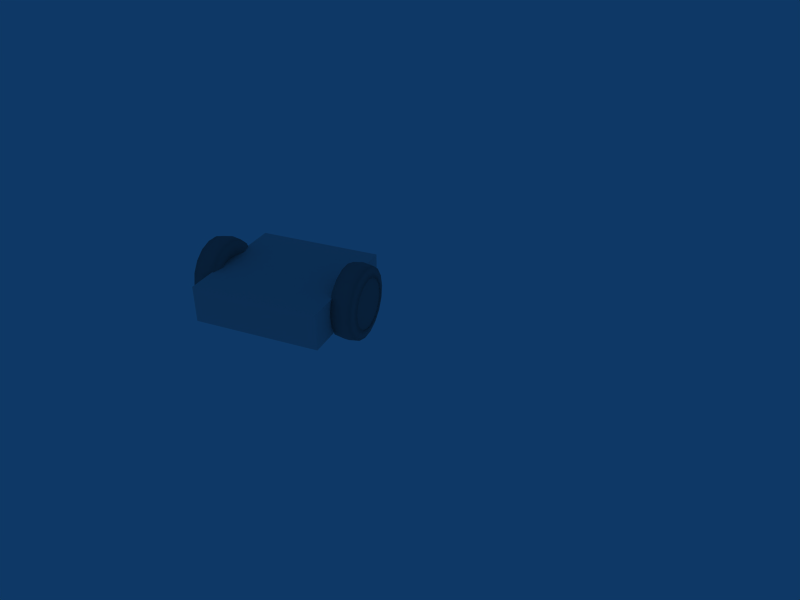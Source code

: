 # Source: robot.blend  (saved by Blender 2.54.0; exported with 4.5.12 LTS)
import bpy
from mathutils import Matrix  # noqa: F401  (used for matrix-valued properties, if any)

bpy.ops.wm.read_factory_settings(use_empty=True)
scene = bpy.context.scene
scene.name = 'CarScene'

# ---- collections
col_collection_1 = bpy.data.collections.new('Collection 1'); scene.collection.children.link(col_collection_1)

# ---- materials (node trees are filled in below, after node groups)
mat_carrozzeria = bpy.data.materials.new('carrozzeria')
mat_carrozzeria.alpha_threshold = 0.0
mat_carrozzeria.diffuse_color = (0.5471, 0.5471, 0.5471, 1.0)
mat_carrozzeria.roughness = 0.5
mat_carrozzeria.specular_intensity = 0.3493
mat_carrozzeria.line_color = (0.0, 0.0, 0.0, 1.0)
mat_material_001 = bpy.data.materials.new('Material.001')
mat_material_001.alpha_threshold = 0.0
mat_material_001.roughness = 0.5
mat_material_001.line_color = (0.0, 0.0, 0.0, 1.0)
mat_ruote = bpy.data.materials.new('ruote')
mat_ruote.alpha_threshold = 0.0
mat_ruote.preview_render_type = 'CUBE'
mat_ruote.diffuse_color = (0.5471, 0.5471, 0.5471, 1.0)
mat_ruote.roughness = 0.5
mat_ruote.specular_intensity = 0.0
mat_ruote.line_color = (0.0, 0.0, 0.0, 1.0)
mat_material = bpy.data.materials.new('Material')
mat_material.alpha_threshold = 0.0
mat_material.diffuse_color = (1.0, 0.7523, 0.7523, 1.0)
mat_material.roughness = 0.5
mat_material.line_color = (0.0, 0.0, 0.0, 1.0)

# ---- material node trees

# ---- world
world_world = bpy.data.worlds.new('World'); scene.world = world_world
world_world.color = (0.05656, 0.2208, 0.4)
world_world.use_sun_shadow = False
world_world.sun_shadow_jitter_overblur = 0.0
world_world.cycles.sampling_method = 'MANUAL'
world_world.cycles.sample_map_resolution = 256

# ---- cameras
cam_camera_002 = bpy.data.cameras.new('Camera.002')
cam_camera_002.passepartout_alpha = 0.2
cam_camera_002.clip_end = 100.0
cam_camera_002.lens = 35.0
cam_camera_002.show_passepartout = False
cam_camera_002.show_safe_areas = True
cam_camera_002.dof.focus_distance = 0.0
cam_camera_002.dof.aperture_fstop = 128.0

# ---- meshes
me_cube_001 = bpy.data.meshes.new('Cube.001')
me_cube_001.from_pydata([(-0.8975, -0.6234, -0.1809), (-0.8975, -0.627, 0.297), (-0.8975, 0.6359, 0.297), (-0.8975, 0.6356, -0.1809), (0.8925, 0.6356, -0.1809), (0.8925, 0.6359, 0.297), (0.8925, -0.627, 0.297), (0.8925, -0.6234, -0.1809)], [], [(3, 0, 7, 4), (0, 1, 6, 7), (1, 2, 5, 6), (2, 3, 4, 5), (4, 7, 6, 5)])
me_cube_001.materials.append(mat_carrozzeria)
me_cube_001.use_remesh_preserve_volume = False
me_cube_001.use_remesh_preserve_attributes = False
me_cube_001.use_mirror_vertex_groups = False
me_cube_001.update()
me_cube = bpy.data.meshes.new('Cube')
me_cube.from_pydata([(1.0, 1.0, -1.0), (1.0, -1.0, -1.0), (-1.0, -1.0, -1.0), (-1.0, 1.0, -1.0), (1.0, 1.0, 1.0), (1.0, -1.0, 1.0), (-1.0, -1.0, 1.0), (-1.0, 1.0, 1.0)], [], [(0, 1, 2, 3), (4, 7, 6, 5), (0, 4, 5, 1), (1, 5, 6, 2), (2, 6, 7, 3), (4, 0, 3, 7)])
me_cube.materials.append(mat_material_001)
me_cube.use_remesh_preserve_volume = False
me_cube.use_remesh_preserve_attributes = False
me_cube.use_mirror_vertex_groups = False
me_cube.update()
me_circle_041 = bpy.data.meshes.new('Circle.041')
me_circle_041.from_pydata([(-0.1002, -4.605e-08, 1.623e-08), (-0.08557, -0.1641, 0.1486), (-0.08557, -0.1034, 0.1958), (-0.08557, -0.03021, 0.2194), (-0.08557, 0.04664, 0.2165), (-0.08557, 0.1179, 0.1875), (-0.08557, 0.1749, 0.1358), (-0.08557, 0.2108, 0.06784), (-0.08557, 0.2213, -0.00834), (-0.08557, 0.2051, -0.08351), (-0.08557, 0.1641, -0.1486), (-0.08557, 0.1034, -0.1958), (-0.08557, 0.03021, -0.2194), (-0.08557, -0.04664, -0.2165), (-0.08557, -0.1179, -0.1875), (-0.08557, -0.1749, -0.1358), (-0.08557, -0.2108, -0.06784), (-0.08557, -0.2213, 0.00834), (-0.08557, -0.2051, 0.08351), (-0.08557, -0.2383, 0.09705), (-0.08557, -0.2571, 0.009692), (-0.08557, -0.2449, -0.07883), (-0.08557, -0.2032, -0.1578), (-0.08557, -0.137, -0.2178), (-0.08557, -0.05419, -0.2515), (-0.08557, 0.0351, -0.2549), (-0.08557, 0.1202, -0.2275), (-0.08557, 0.1907, -0.1727), (-0.08557, 0.2383, -0.09705), (-0.08557, 0.2571, -0.009692), (-0.08557, 0.2449, 0.07883), (-0.08557, 0.2032, 0.1578), (-0.08557, 0.137, 0.2178), (-0.08557, 0.05419, 0.2515), (-0.08557, -0.0351, 0.2549), (-0.08557, -0.1202, 0.2275), (-0.08557, -0.1907, 0.1727), (0.1666, 0.1367, 0.218), (0.1666, 0.203, 0.158), (0.1666, 0.2449, 0.07907), (0.1666, 0.2571, -0.009441), (0.1666, 0.2384, -0.09682), (0.1666, 0.1909, -0.1725), (0.1666, 0.1204, -0.2274), (0.1666, 0.03535, -0.2549), (0.1666, -0.05395, -0.2516), (0.1666, -0.1367, -0.218), (0.1666, -0.203, -0.158), (0.1666, -0.2449, -0.07907), (0.1666, -0.2571, 0.009441), (0.1666, -0.2384, 0.09682), (0.1666, -0.1909, 0.1725), (0.1666, -0.1204, 0.2274), (0.1666, -0.03535, 0.2549), (0.1666, 0.05395, 0.2516), (0.03281, -6.491e-09, 5.084e-08), (0.1361, 0.1884, 0.3002), (0.1361, 0.2797, 0.2177), (0.1361, 0.3373, 0.1089), (0.1361, 0.3542, -0.01301), (0.1361, 0.3284, -0.1334), (0.1361, 0.263, -0.2376), (0.1361, 0.1658, -0.3132), (0.1361, 0.0487, -0.3511), (0.1361, -0.07431, -0.3466), (0.1361, -0.1884, -0.3002), (0.1361, -0.2797, -0.2177), (0.1361, -0.3373, -0.1089), (0.1361, -0.3542, 0.01301), (0.1361, -0.3284, 0.1334), (0.1361, -0.263, 0.2376), (0.1361, -0.1658, 0.3132), (0.1361, -0.0487, 0.3511), (0.1361, 0.07431, 0.3466), (0.03759, -0.2746, 0.2487), (0.03759, -0.173, 0.3276), (0.03759, -0.05054, 0.367), (0.03759, 0.07803, 0.3622), (0.03759, 0.1972, 0.3136), (0.03759, 0.2926, 0.2273), (0.03759, 0.3527, 0.1135), (0.03759, 0.3702, -0.01395), (0.03759, 0.3431, -0.1397), (0.03759, 0.2746, -0.2487), (0.03759, 0.173, -0.3276), (0.03759, 0.05054, -0.367), (0.03759, -0.07803, -0.3622), (0.03759, -0.1972, -0.3136), (0.03759, -0.2926, -0.2273), (0.03759, -0.3527, -0.1135), (0.03759, -0.3702, 0.01395), (0.03759, -0.3431, 0.1397), (-0.06748, -0.2627, 0.2379), (-0.06748, -0.1655, 0.3134), (-0.06748, -0.04836, 0.3511), (-0.06748, 0.07465, 0.3465), (-0.06748, 0.1887, 0.3001), (-0.06748, 0.2799, 0.2174), (-0.06748, 0.3374, 0.1086), (-0.06748, 0.3542, -0.01335), (-0.06748, 0.3283, -0.1337), (-0.06748, 0.2627, -0.2379), (-0.06748, 0.1655, -0.3134), (-0.06748, 0.04836, -0.3511), (-0.06748, -0.07465, -0.3465), (-0.06748, -0.1887, -0.3001), (-0.06748, -0.2799, -0.2174), (-0.06748, -0.3374, -0.1086), (-0.06748, -0.3542, 0.01335), (-0.06748, -0.3283, 0.1337), (-0.09792, -0.1907, 0.1727), (-0.09792, -0.1202, 0.2275), (-0.09792, -0.0351, 0.2549), (-0.09792, 0.05419, 0.2515), (-0.09792, 0.137, 0.2178), (-0.09792, 0.2032, 0.1578), (-0.09792, 0.2449, 0.07883), (-0.09792, 0.2571, -0.009692), (-0.09792, 0.2383, -0.09705), (-0.09792, 0.1907, -0.1727), (-0.09792, 0.1202, -0.2275), (-0.09792, 0.0351, -0.2549), (-0.09792, -0.05419, -0.2515), (-0.09792, -0.137, -0.2178), (-0.09792, -0.2032, -0.1578), (-0.09792, -0.2449, -0.07883), (-0.09792, -0.2571, 0.009692), (-0.09792, -0.2383, 0.09705)], [], [(18, 0, 17), (17, 0, 16), (16, 0, 15), (15, 0, 14), (14, 0, 13), (13, 0, 12), (12, 0, 11), (11, 0, 10), (10, 0, 9), (9, 0, 8), (8, 0, 7), (7, 0, 6), (6, 0, 5), (5, 0, 4), (4, 0, 3), (3, 0, 2), (2, 0, 1), (1, 0, 18), (19, 36, 1, 18), (36, 35, 2, 1), (35, 34, 3, 2), (34, 33, 4, 3), (33, 32, 5, 4), (32, 31, 6, 5), (31, 30, 7, 6), (30, 29, 8, 7), (29, 28, 9, 8), (28, 27, 10, 9), (27, 26, 11, 10), (26, 25, 12, 11), (25, 24, 13, 12), (24, 23, 14, 13), (23, 22, 15, 14), (22, 21, 16, 15), (21, 20, 17, 16), (20, 19, 18, 17), (126, 127, 19, 20), (125, 126, 20, 21), (124, 125, 21, 22), (123, 124, 22, 23), (122, 123, 23, 24), (121, 122, 24, 25), (120, 121, 25, 26), (119, 120, 26, 27), (118, 119, 27, 28), (117, 118, 28, 29), (116, 117, 29, 30), (115, 116, 30, 31), (114, 115, 31, 32), (113, 114, 32, 33), (112, 113, 33, 34), (111, 112, 34, 35), (110, 111, 35, 36), (127, 110, 36, 19), (38, 37, 55), (55, 39, 38), (55, 40, 39), (55, 41, 40), (55, 42, 41), (55, 43, 42), (55, 44, 43), (55, 45, 44), (55, 46, 45), (55, 47, 46), (55, 48, 47), (55, 49, 48), (55, 50, 49), (55, 51, 50), (55, 52, 51), (55, 53, 52), (55, 54, 53), (55, 37, 54), (37, 38, 57, 56), (38, 39, 58, 57), (39, 40, 59, 58), (40, 41, 60, 59), (41, 42, 61, 60), (42, 43, 62, 61), (43, 44, 63, 62), (44, 45, 64, 63), (45, 46, 65, 64), (46, 47, 66, 65), (47, 48, 67, 66), (48, 49, 68, 67), (49, 50, 69, 68), (50, 51, 70, 69), (51, 52, 71, 70), (52, 53, 72, 71), (53, 54, 73, 72), (54, 37, 56, 73), (56, 57, 79, 78), (57, 58, 80, 79), (58, 59, 81, 80), (59, 60, 82, 81), (60, 61, 83, 82), (61, 62, 84, 83), (62, 63, 85, 84), (63, 64, 86, 85), (64, 65, 87, 86), (65, 66, 88, 87), (66, 67, 89, 88), (67, 68, 90, 89), (68, 69, 91, 90), (69, 70, 74, 91), (70, 71, 75, 74), (71, 72, 76, 75), (72, 73, 77, 76), (73, 56, 78, 77), (92, 109, 91, 74), (93, 92, 74, 75), (94, 93, 75, 76), (95, 94, 76, 77), (96, 95, 77, 78), (97, 96, 78, 79), (98, 97, 79, 80), (99, 98, 80, 81), (100, 99, 81, 82), (101, 100, 82, 83), (102, 101, 83, 84), (103, 102, 84, 85), (104, 103, 85, 86), (105, 104, 86, 87), (106, 105, 87, 88), (107, 106, 88, 89), (108, 107, 89, 90), (109, 108, 90, 91), (110, 127, 109, 92), (111, 110, 92, 93), (112, 111, 93, 94), (113, 112, 94, 95), (114, 113, 95, 96), (115, 114, 96, 97), (116, 115, 97, 98), (117, 116, 98, 99), (118, 117, 99, 100), (119, 118, 100, 101), (120, 119, 101, 102), (121, 120, 102, 103), (122, 121, 103, 104), (123, 122, 104, 105), (124, 123, 105, 106), (125, 124, 106, 107), (126, 125, 107, 108), (127, 126, 108, 109)])
me_circle_041.polygons.foreach_set('use_smooth', [0, 0, 0, 0, 0, 0, 0, 0, 0, 0, 0, 0, 0, 0, 0, 0, 0, 0, 0, 0, 0, 0, 0, 0, 0, 0, 0, 0, 0, 0, 0, 0, 0, 0, 0, 0, 1, 1, 1, 1, 1, 1, 1, 1, 1, 1, 1, 1, 1, 1, 1, 1, 1, 1, 1, 1, 1, 1, 1, 1, 1, 1, 1, 1, 1, 1, 1, 1, 1, 1, 1, 1, 1, 1, 1, 1, 1, 1, 1, 1, 1, 1, 1, 1, 1, 1, 1, 1, 1, 1, 1, 1, 1, 1, 1, 1, 1, 1, 1, 1, 1, 1, 1, 1, 1, 1, 1, 1, 1, 1, 1, 1, 1, 1, 1, 1, 1, 1, 1, 1, 1, 1, 1, 1, 1, 1, 1, 1, 1, 1, 1, 1, 1, 1, 1, 1, 1, 1, 1, 1, 1, 1, 1, 1])
_k = set([(19, 20), (19, 36), (20, 21), (21, 22), (22, 23), (23, 24), (24, 25), (25, 26), (26, 27), (27, 28), (28, 29), (29, 30), (30, 31), (31, 32), (32, 33), (33, 34), (34, 35), (35, 36)])
me_circle_041.attributes.new('sharp_edge', 'BOOLEAN', 'EDGE').data.foreach_set('value', [ (min(e.vertices), max(e.vertices)) in _k for e in me_circle_041.edges])
_uv = me_circle_041.uv_layers.new(name='UVTex')
_uv.uv.foreach_set('vector', [0.6822, 0.5958, 0.6643, 0.6172, 0.6738, 0.591, 0.6738, 0.591, 0.6643, 0.6172, 0.6643, 0.5893, 0.6643, 0.5893, 0.6643, 0.6172, 0.6548, 0.591, 0.6548, 0.591, 0.6643, 0.6172, 0.6464, 0.5958, 0.6464, 0.5958, 0.6643, 0.6172, 0.6401, 0.6032, 0.6401, 0.6032, 0.6643, 0.6172, 0.6368, 0.6124, 0.6368, 0.6124, 0.6643, 0.6172, 0.6368, 0.622, 0.6368, 0.622, 0.6643, 0.6172, 0.6402, 0.6311, 0.6402, 0.6311, 0.6643, 0.6172, 0.6464, 0.6386, 0.6464, 0.6386, 0.6643, 0.6172, 0.6548, 0.6434, 0.6548, 0.6434, 0.6643, 0.6172, 0.6643, 0.6451, 0.6643, 0.6451, 0.6643, 0.6172, 0.6738, 0.6434, 0.6738, 0.6434, 0.6643, 0.6172, 0.6822, 0.6386, 0.6822, 0.6386, 0.6643, 0.6172, 0.6885, 0.6311, 0.6885, 0.6311, 0.6643, 0.6172, 0.6918, 0.622, 0.6918, 0.622, 0.6643, 0.6172, 0.6918, 0.6123, 0.6918, 0.6123, 0.6643, 0.6172, 0.6885, 0.6032, 0.6885, 0.6032, 0.6643, 0.6172, 0.6822, 0.5958, 0.6851, 0.5924, 0.6924, 0.601, 0.6885, 0.6032, 0.6822, 0.5958, 0.6924, 0.601, 0.6962, 0.6116, 0.6918, 0.6123, 0.6885, 0.6032, 0.6962, 0.6116, 0.6962, 0.6228, 0.6918, 0.622, 0.6918, 0.6123, 0.6962, 0.6228, 0.6924, 0.6334, 0.6885, 0.6311, 0.6918, 0.622, 0.6924, 0.6334, 0.6851, 0.642, 0.6822, 0.6386, 0.6885, 0.6311, 0.6851, 0.642, 0.6754, 0.6476, 0.6738, 0.6434, 0.6822, 0.6386, 0.6754, 0.6476, 0.6643, 0.6496, 0.6643, 0.6451, 0.6738, 0.6434, 0.6643, 0.6496, 0.6532, 0.6476, 0.6548, 0.6434, 0.6643, 0.6451, 0.6532, 0.6476, 0.6435, 0.642, 0.6464, 0.6386, 0.6548, 0.6434, 0.6435, 0.642, 0.6362, 0.6334, 0.6402, 0.6311, 0.6464, 0.6386, 0.6362, 0.6334, 0.6324, 0.6228, 0.6368, 0.622, 0.6402, 0.6311, 0.6324, 0.6228, 0.6324, 0.6116, 0.6368, 0.6124, 0.6368, 0.622, 0.6324, 0.6116, 0.6362, 0.601, 0.6401, 0.6032, 0.6368, 0.6124, 0.6362, 0.601, 0.6435, 0.5924, 0.6464, 0.5958, 0.6401, 0.6032, 0.6435, 0.5924, 0.6532, 0.5867, 0.6548, 0.591, 0.6464, 0.5958, 0.6532, 0.5867, 0.6643, 0.5848, 0.6643, 0.5893, 0.6548, 0.591, 0.6643, 0.5848, 0.6754, 0.5867, 0.6738, 0.591, 0.6643, 0.5893, 0.6754, 0.5867, 0.6851, 0.5924, 0.6822, 0.5958, 0.6738, 0.591, 0.672, 0.5701, 0.6869, 0.5764, 0.6837, 0.5816, 0.6706, 0.5764, 0.6552, 0.5693, 0.672, 0.5701, 0.6706, 0.5764, 0.6564, 0.5762, 0.6394, 0.5753, 0.6552, 0.5693, 0.6564, 0.5762, 0.6428, 0.581, 0.6267, 0.5862, 0.6394, 0.5753, 0.6428, 0.581, 0.6319, 0.5903, 0.6187, 0.6009, 0.6267, 0.5862, 0.6319, 0.5903, 0.625, 0.6029, 0.6163, 0.6175, 0.6187, 0.6009, 0.625, 0.6029, 0.6229, 0.6172, 0.6196, 0.6339, 0.6163, 0.6175, 0.6229, 0.6172, 0.6257, 0.6314, 0.6283, 0.6483, 0.6196, 0.6339, 0.6257, 0.6314, 0.6333, 0.6439, 0.6412, 0.6589, 0.6283, 0.6483, 0.6333, 0.6439, 0.6444, 0.6533, 0.6565, 0.6645, 0.6412, 0.6589, 0.6444, 0.6533, 0.6576, 0.6584, 0.6728, 0.6651, 0.6565, 0.6645, 0.6576, 0.6584, 0.6718, 0.6585, 0.6878, 0.6592, 0.6728, 0.6651, 0.6718, 0.6585, 0.6848, 0.654, 0.7001, 0.6491, 0.6878, 0.6592, 0.6848, 0.654, 0.6953, 0.6451, 0.7081, 0.6349, 0.7001, 0.6491, 0.6953, 0.6451, 0.702, 0.6328, 0.7108, 0.6186, 0.7081, 0.6349, 0.702, 0.6328, 0.7042, 0.6186, 0.7078, 0.602, 0.7108, 0.6186, 0.7042, 0.6186, 0.7015, 0.6042, 0.6996, 0.5871, 0.7078, 0.602, 0.7015, 0.6042, 0.6941, 0.5914, 0.6869, 0.5764, 0.6996, 0.5871, 0.6941, 0.5914, 0.6837, 0.5816, 0.6305, 0.6126, 0.6346, 0.6014, 0.6642, 0.6185, 0.6642, 0.6185, 0.6305, 0.6244, 0.6305, 0.6126, 0.6642, 0.6185, 0.6346, 0.6356, 0.6305, 0.6244, 0.6642, 0.6185, 0.6422, 0.6447, 0.6346, 0.6356, 0.6642, 0.6185, 0.6525, 0.6506, 0.6422, 0.6447, 0.6642, 0.6185, 0.6642, 0.6527, 0.6525, 0.6506, 0.6642, 0.6185, 0.6759, 0.6506, 0.6642, 0.6527, 0.6642, 0.6185, 0.6862, 0.6447, 0.6759, 0.6506, 0.6642, 0.6185, 0.6938, 0.6356, 0.6862, 0.6447, 0.6642, 0.6185, 0.6979, 0.6244, 0.6938, 0.6356, 0.6642, 0.6185, 0.6979, 0.6126, 0.6979, 0.6244, 0.6642, 0.6185, 0.6938, 0.6014, 0.6979, 0.6126, 0.6642, 0.6185, 0.6862, 0.5923, 0.6938, 0.6014, 0.6642, 0.6185, 0.6759, 0.5864, 0.6862, 0.5923, 0.6642, 0.6185, 0.6642, 0.5843, 0.6759, 0.5864, 0.6642, 0.6185, 0.6525, 0.5864, 0.6642, 0.5843, 0.6642, 0.6185, 0.6422, 0.5923, 0.6525, 0.5864, 0.6642, 0.6185, 0.6346, 0.6014, 0.6422, 0.5923, 0.658, 0.5776, 0.6447, 0.5826, 0.6271, 0.5536, 0.6516, 0.545, 0.6447, 0.5826, 0.6337, 0.5916, 0.6068, 0.57, 0.6271, 0.5536, 0.6337, 0.5916, 0.6265, 0.6039, 0.5933, 0.5927, 0.6068, 0.57, 0.6265, 0.6039, 0.6237, 0.6176, 0.5885, 0.6183, 0.5933, 0.5927, 0.6237, 0.6176, 0.6261, 0.6316, 0.5926, 0.6439, 0.5885, 0.6183, 0.6261, 0.6316, 0.6331, 0.6438, 0.6054, 0.6669, 0.5926, 0.6439, 0.6331, 0.6438, 0.6439, 0.6529, 0.6255, 0.6838, 0.6054, 0.6669, 0.6439, 0.6529, 0.6572, 0.6577, 0.6501, 0.6931, 0.6255, 0.6838, 0.6572, 0.6577, 0.6715, 0.6578, 0.6768, 0.6931, 0.6501, 0.6931, 0.6715, 0.6578, 0.6849, 0.653, 0.7016, 0.6839, 0.6768, 0.6931, 0.6849, 0.653, 0.6958, 0.6439, 0.7216, 0.6668, 0.7016, 0.6839, 0.6958, 0.6439, 0.703, 0.6316, 0.7345, 0.644, 0.7216, 0.6668, 0.703, 0.6316, 0.7055, 0.6176, 0.7388, 0.6182, 0.7345, 0.644, 0.7055, 0.6176, 0.7031, 0.6037, 0.7341, 0.5927, 0.7388, 0.6182, 0.7031, 0.6037, 0.6961, 0.5914, 0.7211, 0.5706, 0.7341, 0.5927, 0.6961, 0.5914, 0.6853, 0.5823, 0.7014, 0.5539, 0.7211, 0.5706, 0.6853, 0.5823, 0.6721, 0.5775, 0.6772, 0.5452, 0.7014, 0.5539, 0.6721, 0.5775, 0.658, 0.5776, 0.6516, 0.545, 0.6772, 0.5452, 0.9861, 0.09536, 0.9861, 0.1226, 0.9207, 0.1225, 0.9207, 0.09507, 0.9861, 0.1226, 0.9861, 0.15, 0.9207, 0.15, 0.9207, 0.1225, 0.9861, 0.15, 0.9861, 0.1774, 0.9207, 0.1774, 0.9207, 0.15, 0.9861, 0.1774, 0.9861, 0.2048, 0.9207, 0.2049, 0.9207, 0.1774, 0.9861, 0.2048, 0.9861, 0.2323, 0.9207, 0.2324, 0.9207, 0.2049, 0.9861, 0.2323, 0.9861, 0.2599, 0.9207, 0.26, 0.9207, 0.2324, 0.9861, 0.2599, 0.9861, 0.2876, 0.9207, 0.2877, 0.9207, 0.26, 0.9861, 0.2876, 0.9861, 0.3153, 0.9207, 0.3154, 0.9207, 0.2877, 0.9861, 0.3153, 0.9861, 0.3431, 0.9207, 0.3432, 0.9207, 0.3154, 0.9861, 0.3431, 0.9861, 0.371, 0.9207, 0.3711, 0.9207, 0.3432, 0.9861, 0.371, 0.9861, 0.3989, 0.9207, 0.399, 0.9207, 0.3711, 0.9861, 0.3989, 0.9861, 0.4269, 0.9207, 0.4271, 0.9207, 0.399, 0.9861, 0.4269, 0.9861, 0.4595, 0.9207, 0.4598, 0.9207, 0.4271, 0.9861, 0.4595, 0.9861, 0.488, 0.9207, 0.4888, 0.9207, 0.4598, 0.9861, 0.488, 0.9861, 0.5177, 0.9207, 0.5192, 0.9207, 0.4888, 0.9861, 0.0138, 0.9861, 0.0409, 0.9207, 0.0397, 0.9207, 0.01151, 0.9861, 0.0409, 0.9861, 0.06811, 0.9207, 0.06749, 0.9207, 0.0397, 0.9861, 0.06811, 0.9861, 0.09536, 0.9207, 0.09507, 0.9207, 0.06749, 0.8508, 0.4871, 0.8508, 0.4588, 0.9207, 0.4598, 0.9207, 0.4888, 0.8508, 0.5164, 0.8508, 0.4871, 0.9207, 0.4888, 0.9207, 0.5192, 0.8508, 0.0406, 0.8508, 0.01319, 0.9207, 0.01151, 0.9207, 0.0397, 0.8508, 0.06795, 0.8508, 0.0406, 0.9207, 0.0397, 0.9207, 0.06749, 0.8508, 0.09526, 0.8508, 0.06795, 0.9207, 0.06749, 0.9207, 0.09507, 0.8508, 0.1225, 0.8508, 0.09526, 0.9207, 0.09507, 0.9207, 0.1225, 0.8508, 0.1498, 0.8508, 0.1225, 0.9207, 0.1225, 0.9207, 0.15, 0.8508, 0.1771, 0.8508, 0.1498, 0.9207, 0.15, 0.9207, 0.1774, 0.8508, 0.2045, 0.8508, 0.1771, 0.9207, 0.1774, 0.9207, 0.2049, 0.8508, 0.232, 0.8508, 0.2045, 0.9207, 0.2049, 0.9207, 0.2324, 0.8508, 0.2595, 0.8508, 0.232, 0.9207, 0.2324, 0.9207, 0.26, 0.8508, 0.2871, 0.8508, 0.2595, 0.9207, 0.26, 0.9207, 0.2877, 0.8508, 0.3149, 0.8508, 0.2871, 0.9207, 0.2877, 0.9207, 0.3154, 0.8508, 0.3427, 0.8508, 0.3149, 0.9207, 0.3154, 0.9207, 0.3432, 0.8508, 0.3705, 0.8508, 0.3427, 0.9207, 0.3432, 0.9207, 0.3711, 0.8508, 0.3984, 0.8508, 0.3705, 0.9207, 0.3711, 0.9207, 0.399, 0.8508, 0.4264, 0.8508, 0.3984, 0.9207, 0.399, 0.9207, 0.4271, 0.8508, 0.4588, 0.8508, 0.4264, 0.9207, 0.4271, 0.9207, 0.4598, 0.6996, 0.5871, 0.6869, 0.5764, 0.7006, 0.5543, 0.7198, 0.5707, 0.7078, 0.602, 0.6996, 0.5871, 0.7198, 0.5707, 0.7326, 0.5932, 0.7108, 0.6186, 0.7078, 0.602, 0.7326, 0.5932, 0.7369, 0.6186, 0.7081, 0.6349, 0.7108, 0.6186, 0.7369, 0.6186, 0.7324, 0.6437, 0.7001, 0.6491, 0.7081, 0.6349, 0.7324, 0.6437, 0.7195, 0.6653, 0.6878, 0.6592, 0.7001, 0.6491, 0.7195, 0.6653, 0.7006, 0.6812, 0.6728, 0.6651, 0.6878, 0.6592, 0.7006, 0.6812, 0.6773, 0.69, 0.6565, 0.6645, 0.6728, 0.6651, 0.6773, 0.69, 0.6519, 0.69, 0.6412, 0.6589, 0.6565, 0.6645, 0.6519, 0.69, 0.6283, 0.6813, 0.6283, 0.6483, 0.6412, 0.6589, 0.6283, 0.6813, 0.6085, 0.6654, 0.6196, 0.6339, 0.6283, 0.6483, 0.6085, 0.6654, 0.5952, 0.6435, 0.6163, 0.6175, 0.6196, 0.6339, 0.5952, 0.6435, 0.5897, 0.6182, 0.6187, 0.6009, 0.6163, 0.6175, 0.5897, 0.6182, 0.5936, 0.5923, 0.6267, 0.5862, 0.6187, 0.6009, 0.5936, 0.5923, 0.6062, 0.5694, 0.6394, 0.5753, 0.6267, 0.5862, 0.6062, 0.5694, 0.6262, 0.5522, 0.6552, 0.5693, 0.6394, 0.5753, 0.6262, 0.5522, 0.6513, 0.5435, 0.672, 0.5701, 0.6552, 0.5693, 0.6513, 0.5435, 0.6773, 0.5446, 0.6869, 0.5764, 0.672, 0.5701, 0.6773, 0.5446, 0.7006, 0.5543])
me_circle_041.materials.append(mat_ruote)
me_circle_041.materials.append(mat_material)
me_circle_041.use_remesh_preserve_volume = False
me_circle_041.use_remesh_preserve_attributes = False
me_circle_041.use_mirror_vertex_groups = False
me_circle_041.update()
me_circle_001 = bpy.data.meshes.new('Circle.001')
me_circle_001.from_pydata([(0.1002, -4.605e-08, -1.468e-08), (0.08557, -0.1641, -0.1486), (0.08557, -0.1034, -0.1958), (0.08557, -0.03021, -0.2194), (0.08557, 0.04664, -0.2165), (0.08557, 0.1179, -0.1875), (0.08557, 0.1749, -0.1358), (0.08557, 0.2108, -0.06784), (0.08557, 0.2213, 0.00834), (0.08557, 0.2051, 0.08351), (0.08557, 0.1641, 0.1486), (0.08557, 0.1034, 0.1958), (0.08557, 0.03021, 0.2194), (0.08557, -0.04664, 0.2165), (0.08557, -0.1179, 0.1875), (0.08557, -0.1749, 0.1358), (0.08557, -0.2108, 0.06784), (0.08557, -0.2213, -0.00834), (0.08557, -0.2051, -0.08351), (0.08557, -0.2383, -0.09705), (0.08557, -0.2571, -0.009692), (0.08557, -0.2449, 0.07883), (0.08557, -0.2032, 0.1578), (0.08557, -0.137, 0.2178), (0.08557, -0.05419, 0.2515), (0.08557, 0.0351, 0.2549), (0.08557, 0.1202, 0.2275), (0.08557, 0.1907, 0.1727), (0.08557, 0.2383, 0.09705), (0.08557, 0.2571, 0.009692), (0.08557, 0.2449, -0.07883), (0.08557, 0.2032, -0.1578), (0.08557, 0.137, -0.2178), (0.08557, 0.05419, -0.2515), (0.08557, -0.0351, -0.2549), (0.08557, -0.1202, -0.2275), (0.08557, -0.1907, -0.1727), (-0.1666, 0.1367, -0.218), (-0.1666, 0.203, -0.158), (-0.1666, 0.2449, -0.07907), (-0.1666, 0.2571, 0.009441), (-0.1666, 0.2384, 0.09682), (-0.1666, 0.1909, 0.1725), (-0.1666, 0.1204, 0.2274), (-0.1666, 0.03535, 0.2549), (-0.1666, -0.05395, 0.2516), (-0.1666, -0.1367, 0.218), (-0.1666, -0.203, 0.158), (-0.1666, -0.2449, 0.07907), (-0.1666, -0.2571, -0.009441), (-0.1666, -0.2384, -0.09682), (-0.1666, -0.1909, -0.1725), (-0.1666, -0.1204, -0.2274), (-0.1666, -0.03535, -0.2549), (-0.1666, 0.05395, -0.2516), (-0.03281, -6.491e-09, -3.694e-08), (-0.1361, 0.1884, -0.3002), (-0.1361, 0.2797, -0.2177), (-0.1361, 0.3373, -0.1089), (-0.1361, 0.3542, 0.01301), (-0.1361, 0.3284, 0.1334), (-0.1361, 0.263, 0.2376), (-0.1361, 0.1658, 0.3132), (-0.1361, 0.0487, 0.3511), (-0.1361, -0.07431, 0.3466), (-0.1361, -0.1884, 0.3002), (-0.1361, -0.2797, 0.2177), (-0.1361, -0.3373, 0.1089), (-0.1361, -0.3542, -0.01301), (-0.1361, -0.3284, -0.1334), (-0.1361, -0.263, -0.2376), (-0.1361, -0.1658, -0.3132), (-0.1361, -0.0487, -0.3511), (-0.1361, 0.07431, -0.3466), (-0.03759, -0.2746, -0.2487), (-0.03759, -0.173, -0.3276), (-0.03759, -0.05054, -0.367), (-0.03759, 0.07803, -0.3622), (-0.03759, 0.1972, -0.3136), (-0.03759, 0.2926, -0.2273), (-0.03759, 0.3527, -0.1135), (-0.03759, 0.3702, 0.01395), (-0.03759, 0.3431, 0.1397), (-0.03759, 0.2746, 0.2487), (-0.03759, 0.173, 0.3276), (-0.03759, 0.05054, 0.367), (-0.03759, -0.07803, 0.3622), (-0.03759, -0.1972, 0.3136), (-0.03759, -0.2926, 0.2273), (-0.03759, -0.3527, 0.1135), (-0.03759, -0.3702, -0.01395), (-0.03759, -0.3431, -0.1397), (0.06748, -0.2627, -0.2379), (0.06748, -0.1655, -0.3134), (0.06748, -0.04836, -0.3511), (0.06748, 0.07465, -0.3465), (0.06748, 0.1887, -0.3001), (0.06748, 0.2799, -0.2174), (0.06748, 0.3374, -0.1086), (0.06748, 0.3542, 0.01335), (0.06748, 0.3283, 0.1337), (0.06748, 0.2627, 0.2379), (0.06748, 0.1655, 0.3134), (0.06748, 0.04836, 0.3511), (0.06748, -0.07465, 0.3465), (0.06748, -0.1887, 0.3001), (0.06748, -0.2799, 0.2174), (0.06748, -0.3374, 0.1086), (0.06748, -0.3542, -0.01335), (0.06748, -0.3283, -0.1337), (0.09792, -0.1907, -0.1727), (0.09792, -0.1202, -0.2275), (0.09792, -0.0351, -0.2549), (0.09792, 0.05419, -0.2515), (0.09792, 0.137, -0.2178), (0.09792, 0.2032, -0.1578), (0.09792, 0.2449, -0.07883), (0.09792, 0.2571, 0.009692), (0.09792, 0.2383, 0.09705), (0.09792, 0.1907, 0.1727), (0.09792, 0.1202, 0.2275), (0.09792, 0.0351, 0.2549), (0.09792, -0.05419, 0.2515), (0.09792, -0.137, 0.2178), (0.09792, -0.2032, 0.1578), (0.09792, -0.2449, 0.07883), (0.09792, -0.2571, -0.009692), (0.09792, -0.2383, -0.09705)], [], [(18, 0, 17), (17, 0, 16), (16, 0, 15), (15, 0, 14), (14, 0, 13), (13, 0, 12), (12, 0, 11), (11, 0, 10), (10, 0, 9), (9, 0, 8), (8, 0, 7), (7, 0, 6), (6, 0, 5), (5, 0, 4), (4, 0, 3), (3, 0, 2), (2, 0, 1), (1, 0, 18), (19, 36, 1, 18), (36, 35, 2, 1), (35, 34, 3, 2), (34, 33, 4, 3), (33, 32, 5, 4), (32, 31, 6, 5), (31, 30, 7, 6), (30, 29, 8, 7), (29, 28, 9, 8), (28, 27, 10, 9), (27, 26, 11, 10), (26, 25, 12, 11), (25, 24, 13, 12), (24, 23, 14, 13), (23, 22, 15, 14), (22, 21, 16, 15), (21, 20, 17, 16), (20, 19, 18, 17), (126, 127, 19, 20), (125, 126, 20, 21), (124, 125, 21, 22), (123, 124, 22, 23), (122, 123, 23, 24), (121, 122, 24, 25), (120, 121, 25, 26), (119, 120, 26, 27), (118, 119, 27, 28), (117, 118, 28, 29), (116, 117, 29, 30), (115, 116, 30, 31), (114, 115, 31, 32), (113, 114, 32, 33), (112, 113, 33, 34), (111, 112, 34, 35), (110, 111, 35, 36), (127, 110, 36, 19), (38, 37, 55), (55, 39, 38), (55, 40, 39), (55, 41, 40), (55, 42, 41), (55, 43, 42), (55, 44, 43), (55, 45, 44), (55, 46, 45), (55, 47, 46), (55, 48, 47), (55, 49, 48), (55, 50, 49), (55, 51, 50), (55, 52, 51), (55, 53, 52), (55, 54, 53), (55, 37, 54), (37, 38, 57, 56), (38, 39, 58, 57), (39, 40, 59, 58), (40, 41, 60, 59), (41, 42, 61, 60), (42, 43, 62, 61), (43, 44, 63, 62), (44, 45, 64, 63), (45, 46, 65, 64), (46, 47, 66, 65), (47, 48, 67, 66), (48, 49, 68, 67), (49, 50, 69, 68), (50, 51, 70, 69), (51, 52, 71, 70), (52, 53, 72, 71), (53, 54, 73, 72), (54, 37, 56, 73), (56, 57, 79, 78), (57, 58, 80, 79), (58, 59, 81, 80), (59, 60, 82, 81), (60, 61, 83, 82), (61, 62, 84, 83), (62, 63, 85, 84), (63, 64, 86, 85), (64, 65, 87, 86), (65, 66, 88, 87), (66, 67, 89, 88), (67, 68, 90, 89), (68, 69, 91, 90), (69, 70, 74, 91), (70, 71, 75, 74), (71, 72, 76, 75), (72, 73, 77, 76), (73, 56, 78, 77), (92, 109, 91, 74), (93, 92, 74, 75), (94, 93, 75, 76), (95, 94, 76, 77), (96, 95, 77, 78), (97, 96, 78, 79), (98, 97, 79, 80), (99, 98, 80, 81), (100, 99, 81, 82), (101, 100, 82, 83), (102, 101, 83, 84), (103, 102, 84, 85), (104, 103, 85, 86), (105, 104, 86, 87), (106, 105, 87, 88), (107, 106, 88, 89), (108, 107, 89, 90), (109, 108, 90, 91), (110, 127, 109, 92), (111, 110, 92, 93), (112, 111, 93, 94), (113, 112, 94, 95), (114, 113, 95, 96), (115, 114, 96, 97), (116, 115, 97, 98), (117, 116, 98, 99), (118, 117, 99, 100), (119, 118, 100, 101), (120, 119, 101, 102), (121, 120, 102, 103), (122, 121, 103, 104), (123, 122, 104, 105), (124, 123, 105, 106), (125, 124, 106, 107), (126, 125, 107, 108), (127, 126, 108, 109)])
me_circle_001.polygons.foreach_set('use_smooth', [True] * 144)
_uv = me_circle_001.uv_layers.new(name='UVTex')
_uv.uv.foreach_set('vector', [0.6822, 0.5958, 0.6643, 0.6172, 0.6738, 0.591, 0.6738, 0.591, 0.6643, 0.6172, 0.6643, 0.5893, 0.6643, 0.5893, 0.6643, 0.6172, 0.6548, 0.591, 0.6548, 0.591, 0.6643, 0.6172, 0.6464, 0.5958, 0.6464, 0.5958, 0.6643, 0.6172, 0.6401, 0.6032, 0.6401, 0.6032, 0.6643, 0.6172, 0.6368, 0.6124, 0.6368, 0.6124, 0.6643, 0.6172, 0.6368, 0.622, 0.6368, 0.622, 0.6643, 0.6172, 0.6402, 0.6311, 0.6402, 0.6311, 0.6643, 0.6172, 0.6464, 0.6386, 0.6464, 0.6386, 0.6643, 0.6172, 0.6548, 0.6434, 0.6548, 0.6434, 0.6643, 0.6172, 0.6643, 0.6451, 0.6643, 0.6451, 0.6643, 0.6172, 0.6738, 0.6434, 0.6738, 0.6434, 0.6643, 0.6172, 0.6822, 0.6386, 0.6822, 0.6386, 0.6643, 0.6172, 0.6885, 0.6311, 0.6885, 0.6311, 0.6643, 0.6172, 0.6918, 0.622, 0.6918, 0.622, 0.6643, 0.6172, 0.6918, 0.6123, 0.6918, 0.6123, 0.6643, 0.6172, 0.6885, 0.6032, 0.6885, 0.6032, 0.6643, 0.6172, 0.6822, 0.5958, 0.6851, 0.5924, 0.6924, 0.601, 0.6885, 0.6032, 0.6822, 0.5958, 0.6924, 0.601, 0.6962, 0.6116, 0.6918, 0.6123, 0.6885, 0.6032, 0.6962, 0.6116, 0.6962, 0.6228, 0.6918, 0.622, 0.6918, 0.6123, 0.6962, 0.6228, 0.6924, 0.6334, 0.6885, 0.6311, 0.6918, 0.622, 0.6924, 0.6334, 0.6851, 0.642, 0.6822, 0.6386, 0.6885, 0.6311, 0.6851, 0.642, 0.6754, 0.6476, 0.6738, 0.6434, 0.6822, 0.6386, 0.6754, 0.6476, 0.6643, 0.6496, 0.6643, 0.6451, 0.6738, 0.6434, 0.6643, 0.6496, 0.6532, 0.6476, 0.6548, 0.6434, 0.6643, 0.6451, 0.6532, 0.6476, 0.6435, 0.642, 0.6464, 0.6386, 0.6548, 0.6434, 0.6435, 0.642, 0.6362, 0.6334, 0.6402, 0.6311, 0.6464, 0.6386, 0.6362, 0.6334, 0.6324, 0.6228, 0.6368, 0.622, 0.6402, 0.6311, 0.6324, 0.6228, 0.6324, 0.6116, 0.6368, 0.6124, 0.6368, 0.622, 0.6324, 0.6116, 0.6362, 0.601, 0.6401, 0.6032, 0.6368, 0.6124, 0.6362, 0.601, 0.6435, 0.5924, 0.6464, 0.5958, 0.6401, 0.6032, 0.6435, 0.5924, 0.6532, 0.5867, 0.6548, 0.591, 0.6464, 0.5958, 0.6532, 0.5867, 0.6643, 0.5848, 0.6643, 0.5893, 0.6548, 0.591, 0.6643, 0.5848, 0.6754, 0.5867, 0.6738, 0.591, 0.6643, 0.5893, 0.6754, 0.5867, 0.6851, 0.5924, 0.6822, 0.5958, 0.6738, 0.591, 0.672, 0.5701, 0.6869, 0.5764, 0.6837, 0.5816, 0.6706, 0.5764, 0.6552, 0.5693, 0.672, 0.5701, 0.6706, 0.5764, 0.6564, 0.5762, 0.6394, 0.5753, 0.6552, 0.5693, 0.6564, 0.5762, 0.6428, 0.581, 0.6267, 0.5862, 0.6394, 0.5753, 0.6428, 0.581, 0.6319, 0.5903, 0.6187, 0.6009, 0.6267, 0.5862, 0.6319, 0.5903, 0.625, 0.6029, 0.6163, 0.6175, 0.6187, 0.6009, 0.625, 0.6029, 0.6229, 0.6172, 0.6196, 0.6339, 0.6163, 0.6175, 0.6229, 0.6172, 0.6257, 0.6314, 0.6283, 0.6483, 0.6196, 0.6339, 0.6257, 0.6314, 0.6333, 0.6439, 0.6412, 0.6589, 0.6283, 0.6483, 0.6333, 0.6439, 0.6444, 0.6533, 0.6565, 0.6645, 0.6412, 0.6589, 0.6444, 0.6533, 0.6576, 0.6584, 0.6728, 0.6651, 0.6565, 0.6645, 0.6576, 0.6584, 0.6718, 0.6585, 0.6878, 0.6592, 0.6728, 0.6651, 0.6718, 0.6585, 0.6848, 0.654, 0.7001, 0.6491, 0.6878, 0.6592, 0.6848, 0.654, 0.6953, 0.6451, 0.7081, 0.6349, 0.7001, 0.6491, 0.6953, 0.6451, 0.702, 0.6328, 0.7108, 0.6186, 0.7081, 0.6349, 0.702, 0.6328, 0.7042, 0.6186, 0.7078, 0.602, 0.7108, 0.6186, 0.7042, 0.6186, 0.7015, 0.6042, 0.6996, 0.5871, 0.7078, 0.602, 0.7015, 0.6042, 0.6941, 0.5914, 0.6869, 0.5764, 0.6996, 0.5871, 0.6941, 0.5914, 0.6837, 0.5816, 0.6305, 0.6126, 0.6346, 0.6014, 0.6642, 0.6185, 0.6642, 0.6185, 0.6305, 0.6244, 0.6305, 0.6126, 0.6642, 0.6185, 0.6346, 0.6356, 0.6305, 0.6244, 0.6642, 0.6185, 0.6422, 0.6447, 0.6346, 0.6356, 0.6642, 0.6185, 0.6525, 0.6506, 0.6422, 0.6447, 0.6642, 0.6185, 0.6642, 0.6527, 0.6525, 0.6506, 0.6642, 0.6185, 0.6759, 0.6506, 0.6642, 0.6527, 0.6642, 0.6185, 0.6862, 0.6447, 0.6759, 0.6506, 0.6642, 0.6185, 0.6938, 0.6356, 0.6862, 0.6447, 0.6642, 0.6185, 0.6979, 0.6244, 0.6938, 0.6356, 0.6642, 0.6185, 0.6979, 0.6126, 0.6979, 0.6244, 0.6642, 0.6185, 0.6938, 0.6014, 0.6979, 0.6126, 0.6642, 0.6185, 0.6862, 0.5923, 0.6938, 0.6014, 0.6642, 0.6185, 0.6759, 0.5864, 0.6862, 0.5923, 0.6642, 0.6185, 0.6642, 0.5843, 0.6759, 0.5864, 0.6642, 0.6185, 0.6525, 0.5864, 0.6642, 0.5843, 0.6642, 0.6185, 0.6422, 0.5923, 0.6525, 0.5864, 0.6642, 0.6185, 0.6346, 0.6014, 0.6422, 0.5923, 0.658, 0.5776, 0.6447, 0.5826, 0.6271, 0.5536, 0.6516, 0.545, 0.6447, 0.5826, 0.6337, 0.5916, 0.6068, 0.57, 0.6271, 0.5536, 0.6337, 0.5916, 0.6265, 0.6039, 0.5933, 0.5927, 0.6068, 0.57, 0.6265, 0.6039, 0.6237, 0.6176, 0.5885, 0.6183, 0.5933, 0.5927, 0.6237, 0.6176, 0.6261, 0.6316, 0.5926, 0.6439, 0.5885, 0.6183, 0.6261, 0.6316, 0.6331, 0.6438, 0.6054, 0.6669, 0.5926, 0.6439, 0.6331, 0.6438, 0.6439, 0.6529, 0.6255, 0.6838, 0.6054, 0.6669, 0.6439, 0.6529, 0.6572, 0.6577, 0.6501, 0.6931, 0.6255, 0.6838, 0.6572, 0.6577, 0.6715, 0.6578, 0.6768, 0.6931, 0.6501, 0.6931, 0.6715, 0.6578, 0.6849, 0.653, 0.7016, 0.6839, 0.6768, 0.6931, 0.6849, 0.653, 0.6958, 0.6439, 0.7216, 0.6668, 0.7016, 0.6839, 0.6958, 0.6439, 0.703, 0.6316, 0.7345, 0.644, 0.7216, 0.6668, 0.703, 0.6316, 0.7055, 0.6176, 0.7388, 0.6182, 0.7345, 0.644, 0.7055, 0.6176, 0.7031, 0.6037, 0.7341, 0.5927, 0.7388, 0.6182, 0.7031, 0.6037, 0.6961, 0.5914, 0.7211, 0.5706, 0.7341, 0.5927, 0.6961, 0.5914, 0.6853, 0.5823, 0.7014, 0.5539, 0.7211, 0.5706, 0.6853, 0.5823, 0.6721, 0.5775, 0.6772, 0.5452, 0.7014, 0.5539, 0.6721, 0.5775, 0.658, 0.5776, 0.6516, 0.545, 0.6772, 0.5452, 0.8508, 0.4354, 0.8508, 0.4081, 0.9162, 0.4082, 0.9162, 0.4357, 0.8508, 0.4081, 0.8508, 0.3808, 0.9162, 0.3808, 0.9162, 0.4082, 0.8508, 0.3808, 0.8508, 0.3534, 0.9162, 0.3533, 0.9162, 0.3808, 0.8508, 0.3534, 0.8508, 0.3259, 0.9162, 0.3258, 0.9162, 0.3533, 0.8508, 0.3259, 0.8508, 0.2984, 0.9162, 0.2983, 0.9162, 0.3258, 0.8508, 0.2984, 0.8508, 0.2708, 0.9162, 0.2707, 0.9162, 0.2983, 0.8508, 0.2708, 0.8508, 0.2432, 0.9162, 0.2431, 0.9162, 0.2707, 0.8508, 0.2432, 0.8508, 0.2154, 0.9162, 0.2153, 0.9162, 0.2431, 0.8508, 0.2154, 0.8508, 0.1876, 0.9162, 0.1875, 0.9162, 0.2153, 0.8508, 0.1876, 0.8508, 0.1597, 0.9162, 0.1597, 0.9162, 0.1875, 0.8508, 0.1597, 0.8508, 0.1318, 0.9162, 0.1317, 0.9162, 0.1597, 0.8508, 0.1318, 0.8508, 0.1038, 0.9162, 0.1036, 0.9162, 0.1317, 0.8508, 0.1038, 0.8508, 0.07129, 0.9162, 0.0709, 0.9162, 0.1036, 0.8508, 0.07129, 0.8508, 0.0427, 0.9162, 0.04192, 0.9162, 0.0709, 0.8508, 0.0427, 0.8508, 0.01305, 0.9162, 0.01151, 0.9162, 0.04192, 0.8508, 0.5169, 0.8508, 0.4898, 0.9162, 0.491, 0.9162, 0.5192, 0.8508, 0.4898, 0.8508, 0.4626, 0.9162, 0.4633, 0.9162, 0.491, 0.8508, 0.4626, 0.8508, 0.4354, 0.9162, 0.4357, 0.9162, 0.4633, 0.9861, 0.04361, 0.9861, 0.07199, 0.9162, 0.0709, 0.9162, 0.04192, 0.9861, 0.01435, 0.9861, 0.04361, 0.9162, 0.04192, 0.9162, 0.01151, 0.9861, 0.4901, 0.9861, 0.5175, 0.9162, 0.5192, 0.9162, 0.491, 0.9861, 0.4628, 0.9861, 0.4901, 0.9162, 0.491, 0.9162, 0.4633, 0.9861, 0.4355, 0.9861, 0.4628, 0.9162, 0.4633, 0.9162, 0.4357, 0.9861, 0.4082, 0.9861, 0.4355, 0.9162, 0.4357, 0.9162, 0.4082, 0.9861, 0.3809, 0.9861, 0.4082, 0.9162, 0.4082, 0.9162, 0.3808, 0.9861, 0.3536, 0.9861, 0.3809, 0.9162, 0.3808, 0.9162, 0.3533, 0.9861, 0.3262, 0.9861, 0.3536, 0.9162, 0.3533, 0.9162, 0.3258, 0.9861, 0.2988, 0.9861, 0.3262, 0.9162, 0.3258, 0.9162, 0.2983, 0.9861, 0.2713, 0.9861, 0.2988, 0.9162, 0.2983, 0.9162, 0.2707, 0.9861, 0.2436, 0.9861, 0.2713, 0.9162, 0.2707, 0.9162, 0.2431, 0.9861, 0.2159, 0.9861, 0.2436, 0.9162, 0.2431, 0.9162, 0.2153, 0.9861, 0.1881, 0.9861, 0.2159, 0.9162, 0.2153, 0.9162, 0.1875, 0.9861, 0.1602, 0.9861, 0.1881, 0.9162, 0.1875, 0.9162, 0.1597, 0.9861, 0.1323, 0.9861, 0.1602, 0.9162, 0.1597, 0.9162, 0.1317, 0.9861, 0.1044, 0.9861, 0.1323, 0.9162, 0.1317, 0.9162, 0.1036, 0.9861, 0.07199, 0.9861, 0.1044, 0.9162, 0.1036, 0.9162, 0.0709, 0.6996, 0.5871, 0.6869, 0.5764, 0.7006, 0.5543, 0.7198, 0.5707, 0.7078, 0.602, 0.6996, 0.5871, 0.7198, 0.5707, 0.7326, 0.5932, 0.7108, 0.6186, 0.7078, 0.602, 0.7326, 0.5932, 0.7369, 0.6186, 0.7081, 0.6349, 0.7108, 0.6186, 0.7369, 0.6186, 0.7324, 0.6437, 0.7001, 0.6491, 0.7081, 0.6349, 0.7324, 0.6437, 0.7195, 0.6653, 0.6878, 0.6592, 0.7001, 0.6491, 0.7195, 0.6653, 0.7006, 0.6812, 0.6728, 0.6651, 0.6878, 0.6592, 0.7006, 0.6812, 0.6773, 0.69, 0.6565, 0.6645, 0.6728, 0.6651, 0.6773, 0.69, 0.6519, 0.69, 0.6412, 0.6589, 0.6565, 0.6645, 0.6519, 0.69, 0.6283, 0.6813, 0.6283, 0.6483, 0.6412, 0.6589, 0.6283, 0.6813, 0.6085, 0.6654, 0.6196, 0.6339, 0.6283, 0.6483, 0.6085, 0.6654, 0.5952, 0.6435, 0.6163, 0.6175, 0.6196, 0.6339, 0.5952, 0.6435, 0.5897, 0.6182, 0.6187, 0.6009, 0.6163, 0.6175, 0.5897, 0.6182, 0.5936, 0.5923, 0.6267, 0.5862, 0.6187, 0.6009, 0.5936, 0.5923, 0.6062, 0.5694, 0.6394, 0.5753, 0.6267, 0.5862, 0.6062, 0.5694, 0.6262, 0.5522, 0.6552, 0.5693, 0.6394, 0.5753, 0.6262, 0.5522, 0.6513, 0.5435, 0.672, 0.5701, 0.6552, 0.5693, 0.6513, 0.5435, 0.6773, 0.5446, 0.6869, 0.5764, 0.672, 0.5701, 0.6773, 0.5446, 0.7006, 0.5543])
me_circle_001.materials.append(mat_ruote)
me_circle_001.materials.append(mat_material)
me_circle_001.use_remesh_preserve_volume = False
me_circle_001.use_remesh_preserve_attributes = False
me_circle_001.use_mirror_vertex_groups = False
me_circle_001.update()

# ---- objects
ob_chassiscollision = bpy.data.objects.new('ChassisCollision', me_cube_001)
ob_chassis = bpy.data.objects.new('Chassis', me_cube)
ob_tirefl = bpy.data.objects.new('TireFL', me_circle_041)
ob_tirefr = bpy.data.objects.new('TireFR', me_circle_001)
ob_cam = bpy.data.objects.new('Cam', cam_camera_002)

# ---- transforms, parenting, visibility, modifiers, constraints
ob_chassiscollision.location = (0.0, -0.0124, 0.0)
ob_chassiscollision.empty_display_type = 'ARROWS'
ob_chassiscollision.color = (1.0, 0.0, 0.1615, 1.0)
ob_chassiscollision.hide_render = True
ob_chassiscollision.display_type = 'WIRE'
ob_chassiscollision.show_axis = True
ob_chassiscollision.show_wire = True
ob_chassiscollision.lineart.crease_threshold = 0.0
ob_chassis.parent = ob_chassiscollision
ob_chassis.location = (0.0, 0.0, 0.0)
ob_chassis.scale = (0.6397, 0.6333, 0.1827)
ob_chassis.empty_display_type = 'ARROWS'
ob_chassis.lineart.crease_threshold = 0.0
ob_tirefl.location = (-0.7638, 0.002475, 0.01112)
ob_tirefl.lock_rotations_4d = False
ob_tirefl.empty_display_type = 'ARROWS'
ob_tirefl.show_axis = True
ob_tirefl.lineart.crease_threshold = 0.0
ob_tirefr.location = (0.7636, 0.002475, 0.01112)
ob_tirefr.lock_rotations_4d = False
ob_tirefr.empty_display_type = 'ARROWS'
ob_tirefr.show_axis = True
ob_tirefr.lineart.crease_threshold = 0.0
ob_cam.location = (-3.567, 5.614, 3.65)
ob_cam.rotation_euler = (1.047, -8.25e-08, -2.738)
ob_cam.lock_rotations_4d = False
ob_cam.empty_display_type = 'ARROWS'
ob_cam.lineart.crease_threshold = 0.0

# ---- collection membership
col_collection_1.objects.link(ob_chassiscollision)
col_collection_1.objects.link(ob_chassis)
col_collection_1.objects.link(ob_tirefl)
col_collection_1.objects.link(ob_tirefr)
col_collection_1.objects.link(ob_cam)

# ---- scene / render settings (as saved in the file)
scene.camera = ob_cam
scene.frame_start = 1; scene.frame_end = 160; scene.frame_set(1)
scene.render.engine = 'BLENDER_EEVEE_NEXT'
scene.render.image_settings.file_format = 'FFMPEG'
scene.render.image_settings.color_mode = 'RGB'
scene.render.image_settings.compression = 90
scene.render.resolution_x = 800
scene.render.resolution_y = 600
scene.render.pixel_aspect_x = 100.0
scene.render.pixel_aspect_y = 100.0
scene.render.fps = 25
scene.render.dither_intensity = 0.0
scene.render.use_compositing = False
scene.render.use_sequencer = False
scene.render.use_bake_clear = False
scene.render.bake_margin = 2
scene.render.bake_bias = 0.0
scene.render.use_stamp_time = False
scene.render.use_stamp_date = False
scene.render.use_stamp_frame = False
scene.render.use_stamp_camera = False
scene.render.use_stamp_scene = False
scene.render.use_stamp_filename = False
scene.render.use_stamp_render_time = False
scene.render.stamp_font_size = 0
scene.cycles.use_denoising = False
scene.cycles.samples = 10
scene.cycles.sampling_pattern = 'TABULATED_SOBOL'
scene.cycles.light_sampling_threshold = 0.0
scene.cycles.use_adaptive_sampling = False
scene.cycles.use_light_tree = False
scene.cycles.blur_glossy = 0.0
scene.cycles.volume_bounces = 1
scene.cycles.pixel_filter_type = 'GAUSSIAN'
scene.cycles.sample_clamp_indirect = 0.0
scene.view_settings.view_transform = 'Raw'
bpy.context.view_layer.update()
